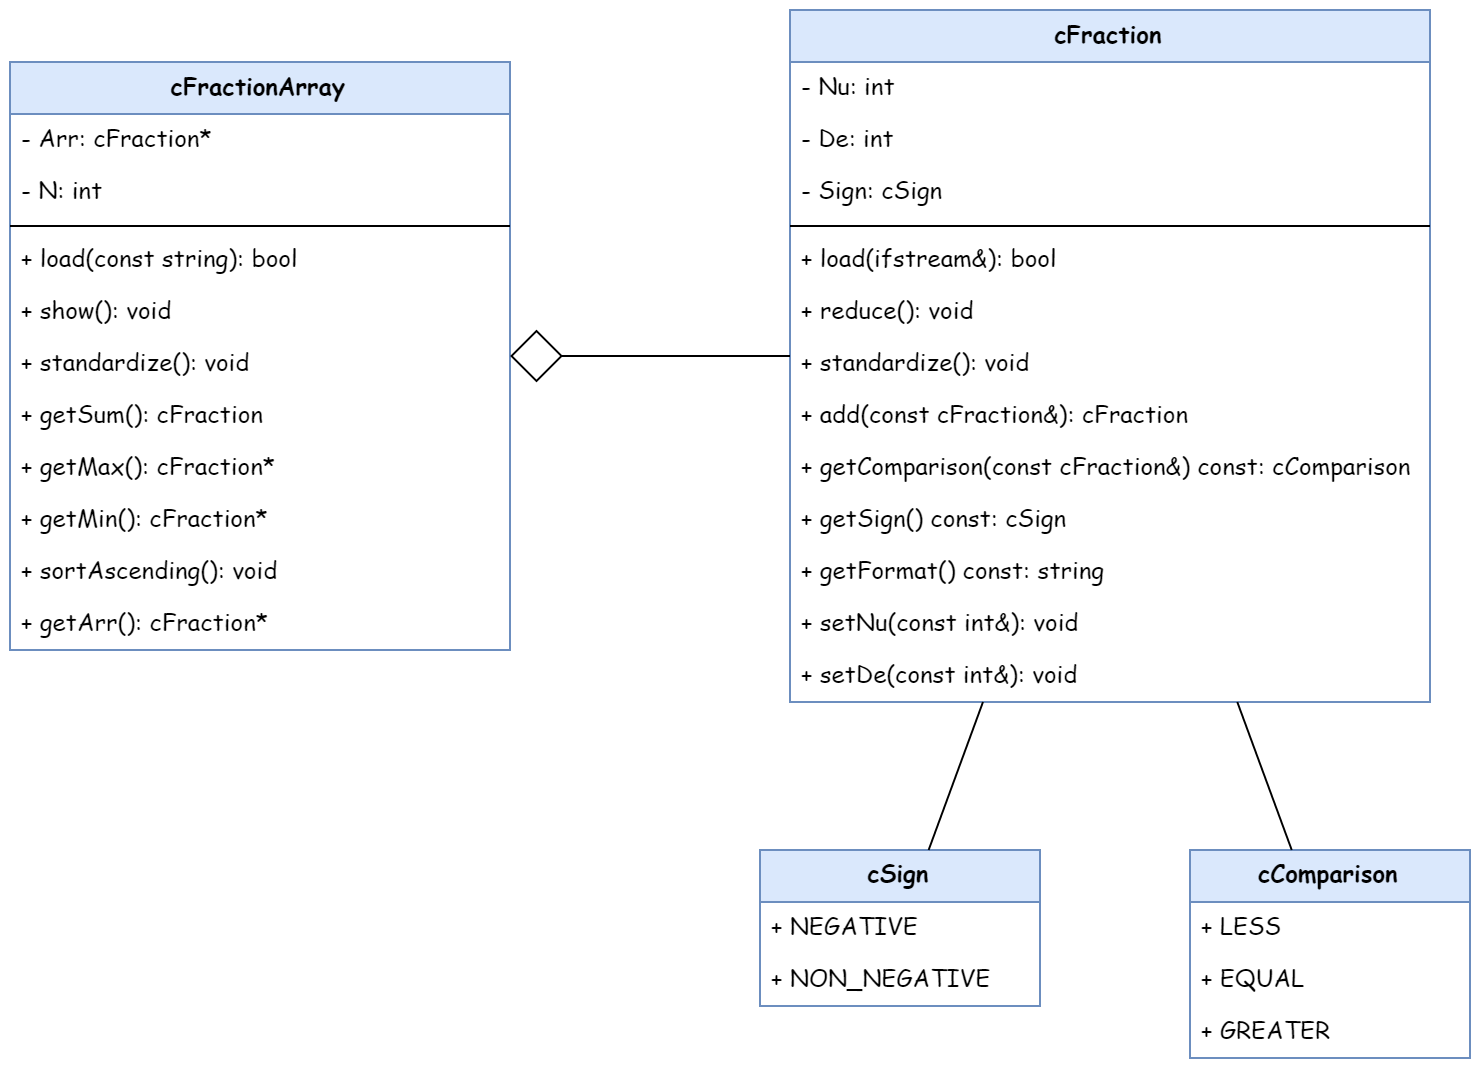

The diagram above was exported from draw.io. Its source (the exported page's mxGraphModel, read from the mxfile embedded in the PNG):
<mxGraphModel dx="988" dy="519" grid="1" gridSize="10" guides="1" tooltips="1" connect="1" arrows="1" fold="1" page="1" pageScale="1" pageWidth="850" pageHeight="1100" math="0" shadow="0">
  <root>
    <mxCell id="0" />
    <mxCell id="1" parent="0" />
    <mxCell id="iGoyveWVPmbJNgr-DPF--1" value="cFractionArray" style="swimlane;fontStyle=1;align=center;verticalAlign=top;childLayout=stackLayout;horizontal=1;startSize=26;horizontalStack=0;resizeParent=1;resizeParentMax=0;resizeLast=0;collapsible=1;marginBottom=0;fontFamily=Comic Sans MS;labelBackgroundColor=none;labelBorderColor=none;spacingTop=-1;fillColor=#dae8fc;strokeColor=#6c8ebf;" vertex="1" parent="1">
      <mxGeometry x="50" y="67" width="250" height="294" as="geometry">
        <mxRectangle x="70" y="88" width="120" height="26" as="alternateBounds" />
      </mxGeometry>
    </mxCell>
    <mxCell id="iGoyveWVPmbJNgr-DPF--2" value="- Arr: cFraction*" style="text;strokeColor=none;fillColor=none;align=left;verticalAlign=top;spacingLeft=4;spacingRight=4;overflow=hidden;rotatable=0;points=[[0,0.5],[1,0.5]];portConstraint=eastwest;fontFamily=Comic Sans MS;fontColor=#000000;labelBackgroundColor=none;labelBorderColor=none;spacingTop=-1;" vertex="1" parent="iGoyveWVPmbJNgr-DPF--1">
      <mxGeometry y="26" width="250" height="26" as="geometry" />
    </mxCell>
    <mxCell id="iGoyveWVPmbJNgr-DPF--4" value="- N: int" style="text;strokeColor=none;fillColor=none;align=left;verticalAlign=top;spacingLeft=4;spacingRight=4;overflow=hidden;rotatable=0;points=[[0,0.5],[1,0.5]];portConstraint=eastwest;fontFamily=Comic Sans MS;fontColor=#000000;labelBackgroundColor=none;labelBorderColor=none;spacingTop=-1;" vertex="1" parent="iGoyveWVPmbJNgr-DPF--1">
      <mxGeometry y="52" width="250" height="26" as="geometry" />
    </mxCell>
    <mxCell id="iGoyveWVPmbJNgr-DPF--3" value="" style="line;strokeWidth=1;fillColor=none;align=left;verticalAlign=middle;spacingTop=-1;spacingLeft=3;spacingRight=3;rotatable=0;labelPosition=right;points=[];portConstraint=eastwest;fontFamily=Comic Sans MS;fontColor=#000000;labelBackgroundColor=none;labelBorderColor=none;" vertex="1" parent="iGoyveWVPmbJNgr-DPF--1">
      <mxGeometry y="78" width="250" height="8" as="geometry" />
    </mxCell>
    <mxCell id="iGoyveWVPmbJNgr-DPF--18" value="+ load(const string): bool" style="text;strokeColor=none;fillColor=none;align=left;verticalAlign=top;spacingLeft=4;spacingRight=4;overflow=hidden;rotatable=0;points=[[0,0.5],[1,0.5]];portConstraint=eastwest;fontFamily=Comic Sans MS;fontColor=#000000;labelBackgroundColor=none;labelBorderColor=none;spacingTop=-1;" vertex="1" parent="iGoyveWVPmbJNgr-DPF--1">
      <mxGeometry y="86" width="250" height="26" as="geometry" />
    </mxCell>
    <mxCell id="iGoyveWVPmbJNgr-DPF--19" value="+ show(): void" style="text;strokeColor=none;fillColor=none;align=left;verticalAlign=top;spacingLeft=4;spacingRight=4;overflow=hidden;rotatable=0;points=[[0,0.5],[1,0.5]];portConstraint=eastwest;fontFamily=Comic Sans MS;fontColor=#000000;labelBackgroundColor=none;labelBorderColor=none;spacingTop=-1;" vertex="1" parent="iGoyveWVPmbJNgr-DPF--1">
      <mxGeometry y="112" width="250" height="26" as="geometry" />
    </mxCell>
    <mxCell id="iGoyveWVPmbJNgr-DPF--20" value="+ standardize(): void" style="text;strokeColor=none;fillColor=none;align=left;verticalAlign=top;spacingLeft=4;spacingRight=4;overflow=hidden;rotatable=0;points=[[0,0.5],[1,0.5]];portConstraint=eastwest;fontFamily=Comic Sans MS;fontColor=#000000;labelBackgroundColor=none;labelBorderColor=none;spacingTop=-1;" vertex="1" parent="iGoyveWVPmbJNgr-DPF--1">
      <mxGeometry y="138" width="250" height="26" as="geometry" />
    </mxCell>
    <mxCell id="iGoyveWVPmbJNgr-DPF--21" value="+ getSum(): cFraction" style="text;strokeColor=none;fillColor=none;align=left;verticalAlign=top;spacingLeft=4;spacingRight=4;overflow=hidden;rotatable=0;points=[[0,0.5],[1,0.5]];portConstraint=eastwest;fontFamily=Comic Sans MS;fontColor=#000000;labelBackgroundColor=none;labelBorderColor=none;spacingTop=-1;" vertex="1" parent="iGoyveWVPmbJNgr-DPF--1">
      <mxGeometry y="164" width="250" height="26" as="geometry" />
    </mxCell>
    <mxCell id="iGoyveWVPmbJNgr-DPF--22" value="+ getMax(): cFraction*" style="text;strokeColor=none;fillColor=none;align=left;verticalAlign=top;spacingLeft=4;spacingRight=4;overflow=hidden;rotatable=0;points=[[0,0.5],[1,0.5]];portConstraint=eastwest;fontFamily=Comic Sans MS;fontColor=#000000;labelBackgroundColor=none;labelBorderColor=none;spacingTop=-1;" vertex="1" parent="iGoyveWVPmbJNgr-DPF--1">
      <mxGeometry y="190" width="250" height="26" as="geometry" />
    </mxCell>
    <mxCell id="iGoyveWVPmbJNgr-DPF--26" value="+ getMin(): cFraction*" style="text;strokeColor=none;fillColor=none;align=left;verticalAlign=top;spacingLeft=4;spacingRight=4;overflow=hidden;rotatable=0;points=[[0,0.5],[1,0.5]];portConstraint=eastwest;fontFamily=Comic Sans MS;fontColor=#000000;labelBackgroundColor=none;labelBorderColor=none;spacingTop=-1;" vertex="1" parent="iGoyveWVPmbJNgr-DPF--1">
      <mxGeometry y="216" width="250" height="26" as="geometry" />
    </mxCell>
    <mxCell id="iGoyveWVPmbJNgr-DPF--27" value="+ sortAscending(): void" style="text;strokeColor=none;fillColor=none;align=left;verticalAlign=top;spacingLeft=4;spacingRight=4;overflow=hidden;rotatable=0;points=[[0,0.5],[1,0.5]];portConstraint=eastwest;fontFamily=Comic Sans MS;fontColor=#000000;labelBackgroundColor=none;labelBorderColor=none;spacingTop=-1;" vertex="1" parent="iGoyveWVPmbJNgr-DPF--1">
      <mxGeometry y="242" width="250" height="26" as="geometry" />
    </mxCell>
    <mxCell id="iGoyveWVPmbJNgr-DPF--28" value="+ getArr(): cFraction*" style="text;strokeColor=none;fillColor=none;align=left;verticalAlign=top;spacingLeft=4;spacingRight=4;overflow=hidden;rotatable=0;points=[[0,0.5],[1,0.5]];portConstraint=eastwest;fontFamily=Comic Sans MS;fontColor=#000000;labelBackgroundColor=none;labelBorderColor=none;spacingTop=-1;" vertex="1" parent="iGoyveWVPmbJNgr-DPF--1">
      <mxGeometry y="268" width="250" height="26" as="geometry" />
    </mxCell>
    <mxCell id="iGoyveWVPmbJNgr-DPF--5" value="cFraction&#10;" style="swimlane;fontStyle=1;align=center;verticalAlign=top;childLayout=stackLayout;horizontal=1;startSize=26;horizontalStack=0;resizeParent=1;resizeParentMax=0;resizeLast=0;collapsible=1;marginBottom=0;fontFamily=Comic Sans MS;labelBackgroundColor=none;labelBorderColor=none;spacingTop=-1;fillColor=#dae8fc;strokeColor=#6c8ebf;" vertex="1" parent="1">
      <mxGeometry x="440" y="41" width="320" height="346" as="geometry">
        <mxRectangle x="440" y="41" width="90" height="26" as="alternateBounds" />
      </mxGeometry>
    </mxCell>
    <mxCell id="iGoyveWVPmbJNgr-DPF--6" value="- Nu: int" style="text;strokeColor=none;fillColor=none;align=left;verticalAlign=top;spacingLeft=4;spacingRight=4;overflow=hidden;rotatable=0;points=[[0,0.5],[1,0.5]];portConstraint=eastwest;fontFamily=Comic Sans MS;fontColor=#000000;labelBackgroundColor=none;labelBorderColor=none;spacingTop=-1;" vertex="1" parent="iGoyveWVPmbJNgr-DPF--5">
      <mxGeometry y="26" width="320" height="26" as="geometry" />
    </mxCell>
    <mxCell id="iGoyveWVPmbJNgr-DPF--8" value="- De: int" style="text;strokeColor=none;fillColor=none;align=left;verticalAlign=top;spacingLeft=4;spacingRight=4;overflow=hidden;rotatable=0;points=[[0,0.5],[1,0.5]];portConstraint=eastwest;fontFamily=Comic Sans MS;fontColor=#000000;labelBackgroundColor=none;labelBorderColor=none;spacingTop=-1;" vertex="1" parent="iGoyveWVPmbJNgr-DPF--5">
      <mxGeometry y="52" width="320" height="26" as="geometry" />
    </mxCell>
    <mxCell id="iGoyveWVPmbJNgr-DPF--29" value="- Sign: cSign" style="text;strokeColor=none;fillColor=none;align=left;verticalAlign=top;spacingLeft=4;spacingRight=4;overflow=hidden;rotatable=0;points=[[0,0.5],[1,0.5]];portConstraint=eastwest;fontFamily=Comic Sans MS;fontColor=#000000;labelBackgroundColor=none;labelBorderColor=none;spacingTop=-1;" vertex="1" parent="iGoyveWVPmbJNgr-DPF--5">
      <mxGeometry y="78" width="320" height="26" as="geometry" />
    </mxCell>
    <mxCell id="iGoyveWVPmbJNgr-DPF--7" value="" style="line;strokeWidth=1;fillColor=none;align=left;verticalAlign=middle;spacingTop=-1;spacingLeft=3;spacingRight=3;rotatable=0;labelPosition=right;points=[];portConstraint=eastwest;fontFamily=Comic Sans MS;fontColor=#000000;labelBackgroundColor=none;labelBorderColor=none;" vertex="1" parent="iGoyveWVPmbJNgr-DPF--5">
      <mxGeometry y="104" width="320" height="8" as="geometry" />
    </mxCell>
    <mxCell id="iGoyveWVPmbJNgr-DPF--30" value="+ load(ifstream&amp;): bool" style="text;strokeColor=none;fillColor=none;align=left;verticalAlign=top;spacingLeft=4;spacingRight=4;overflow=hidden;rotatable=0;points=[[0,0.5],[1,0.5]];portConstraint=eastwest;fontFamily=Comic Sans MS;fontColor=#000000;labelBackgroundColor=none;labelBorderColor=none;spacingTop=-1;" vertex="1" parent="iGoyveWVPmbJNgr-DPF--5">
      <mxGeometry y="112" width="320" height="26" as="geometry" />
    </mxCell>
    <mxCell id="iGoyveWVPmbJNgr-DPF--31" value="+ reduce(): void" style="text;strokeColor=none;fillColor=none;align=left;verticalAlign=top;spacingLeft=4;spacingRight=4;overflow=hidden;rotatable=0;points=[[0,0.5],[1,0.5]];portConstraint=eastwest;fontFamily=Comic Sans MS;fontColor=#000000;labelBackgroundColor=none;labelBorderColor=none;spacingTop=-1;" vertex="1" parent="iGoyveWVPmbJNgr-DPF--5">
      <mxGeometry y="138" width="320" height="26" as="geometry" />
    </mxCell>
    <mxCell id="iGoyveWVPmbJNgr-DPF--32" value="+ standardize(): void" style="text;strokeColor=none;fillColor=none;align=left;verticalAlign=top;spacingLeft=4;spacingRight=4;overflow=hidden;rotatable=0;points=[[0,0.5],[1,0.5]];portConstraint=eastwest;fontFamily=Comic Sans MS;fontColor=#000000;labelBackgroundColor=none;labelBorderColor=none;spacingTop=-1;" vertex="1" parent="iGoyveWVPmbJNgr-DPF--5">
      <mxGeometry y="164" width="320" height="26" as="geometry" />
    </mxCell>
    <mxCell id="iGoyveWVPmbJNgr-DPF--33" value="+ add(const cFraction&amp;): cFraction" style="text;strokeColor=none;fillColor=none;align=left;verticalAlign=top;spacingLeft=4;spacingRight=4;overflow=hidden;rotatable=0;points=[[0,0.5],[1,0.5]];portConstraint=eastwest;fontFamily=Comic Sans MS;fontColor=#000000;labelBackgroundColor=none;labelBorderColor=none;spacingTop=-1;" vertex="1" parent="iGoyveWVPmbJNgr-DPF--5">
      <mxGeometry y="190" width="320" height="26" as="geometry" />
    </mxCell>
    <mxCell id="iGoyveWVPmbJNgr-DPF--34" value="+ getComparison(const cFraction&amp;) const: cComparison" style="text;strokeColor=none;fillColor=none;align=left;verticalAlign=top;spacingLeft=4;spacingRight=4;overflow=hidden;rotatable=0;points=[[0,0.5],[1,0.5]];portConstraint=eastwest;fontFamily=Comic Sans MS;fontColor=#000000;labelBackgroundColor=none;labelBorderColor=none;spacingTop=-1;" vertex="1" parent="iGoyveWVPmbJNgr-DPF--5">
      <mxGeometry y="216" width="320" height="26" as="geometry" />
    </mxCell>
    <mxCell id="iGoyveWVPmbJNgr-DPF--35" value="+ getSign() const: cSign" style="text;strokeColor=none;fillColor=none;align=left;verticalAlign=top;spacingLeft=4;spacingRight=4;overflow=hidden;rotatable=0;points=[[0,0.5],[1,0.5]];portConstraint=eastwest;fontFamily=Comic Sans MS;fontColor=#000000;labelBackgroundColor=none;labelBorderColor=none;spacingTop=-1;" vertex="1" parent="iGoyveWVPmbJNgr-DPF--5">
      <mxGeometry y="242" width="320" height="26" as="geometry" />
    </mxCell>
    <mxCell id="iGoyveWVPmbJNgr-DPF--36" value="+ getFormat() const: string" style="text;strokeColor=none;fillColor=none;align=left;verticalAlign=top;spacingLeft=4;spacingRight=4;overflow=hidden;rotatable=0;points=[[0,0.5],[1,0.5]];portConstraint=eastwest;fontFamily=Comic Sans MS;fontColor=#000000;labelBackgroundColor=none;labelBorderColor=none;spacingTop=-1;" vertex="1" parent="iGoyveWVPmbJNgr-DPF--5">
      <mxGeometry y="268" width="320" height="26" as="geometry" />
    </mxCell>
    <mxCell id="iGoyveWVPmbJNgr-DPF--37" value="+ setNu(const int&amp;): void" style="text;strokeColor=none;fillColor=none;align=left;verticalAlign=top;spacingLeft=4;spacingRight=4;overflow=hidden;rotatable=0;points=[[0,0.5],[1,0.5]];portConstraint=eastwest;fontFamily=Comic Sans MS;fontColor=#000000;labelBackgroundColor=none;labelBorderColor=none;spacingTop=-1;" vertex="1" parent="iGoyveWVPmbJNgr-DPF--5">
      <mxGeometry y="294" width="320" height="26" as="geometry" />
    </mxCell>
    <mxCell id="iGoyveWVPmbJNgr-DPF--38" value="+ setDe(const int&amp;): void" style="text;strokeColor=none;fillColor=none;align=left;verticalAlign=top;spacingLeft=4;spacingRight=4;overflow=hidden;rotatable=0;points=[[0,0.5],[1,0.5]];portConstraint=eastwest;fontFamily=Comic Sans MS;fontColor=#000000;labelBackgroundColor=none;labelBorderColor=none;spacingTop=-1;" vertex="1" parent="iGoyveWVPmbJNgr-DPF--5">
      <mxGeometry y="320" width="320" height="26" as="geometry" />
    </mxCell>
    <mxCell id="iGoyveWVPmbJNgr-DPF--9" value="cComparison" style="swimlane;fontStyle=1;childLayout=stackLayout;horizontal=1;startSize=26;fillColor=#dae8fc;horizontalStack=0;resizeParent=1;resizeParentMax=0;resizeLast=0;collapsible=1;marginBottom=0;fontFamily=Comic Sans MS;labelBackgroundColor=none;labelBorderColor=none;spacingTop=-1;strokeColor=#6c8ebf;" vertex="1" parent="1">
      <mxGeometry x="640" y="461" width="140" height="104" as="geometry" />
    </mxCell>
    <mxCell id="iGoyveWVPmbJNgr-DPF--10" value="+ LESS" style="text;strokeColor=none;fillColor=none;align=left;verticalAlign=top;spacingLeft=4;spacingRight=4;overflow=hidden;rotatable=0;points=[[0,0.5],[1,0.5]];portConstraint=eastwest;fontFamily=Comic Sans MS;fontColor=#000000;labelBackgroundColor=none;labelBorderColor=none;spacingTop=-1;" vertex="1" parent="iGoyveWVPmbJNgr-DPF--9">
      <mxGeometry y="26" width="140" height="26" as="geometry" />
    </mxCell>
    <mxCell id="iGoyveWVPmbJNgr-DPF--11" value="+ EQUAL" style="text;strokeColor=none;fillColor=none;align=left;verticalAlign=top;spacingLeft=4;spacingRight=4;overflow=hidden;rotatable=0;points=[[0,0.5],[1,0.5]];portConstraint=eastwest;fontFamily=Comic Sans MS;fontColor=#000000;labelBackgroundColor=none;labelBorderColor=none;spacingTop=-1;" vertex="1" parent="iGoyveWVPmbJNgr-DPF--9">
      <mxGeometry y="52" width="140" height="26" as="geometry" />
    </mxCell>
    <mxCell id="iGoyveWVPmbJNgr-DPF--12" value="+ GREATER&#10;" style="text;strokeColor=none;fillColor=none;align=left;verticalAlign=top;spacingLeft=4;spacingRight=4;overflow=hidden;rotatable=0;points=[[0,0.5],[1,0.5]];portConstraint=eastwest;fontFamily=Comic Sans MS;fontColor=#000000;labelBackgroundColor=none;labelBorderColor=none;spacingTop=-1;" vertex="1" parent="iGoyveWVPmbJNgr-DPF--9">
      <mxGeometry y="78" width="140" height="26" as="geometry" />
    </mxCell>
    <mxCell id="iGoyveWVPmbJNgr-DPF--13" value="cSign" style="swimlane;fontStyle=1;childLayout=stackLayout;horizontal=1;startSize=26;fillColor=#dae8fc;horizontalStack=0;resizeParent=1;resizeParentMax=0;resizeLast=0;collapsible=1;marginBottom=0;fontFamily=Comic Sans MS;labelBackgroundColor=none;labelBorderColor=none;spacingTop=-1;strokeColor=#6c8ebf;" vertex="1" parent="1">
      <mxGeometry x="425" y="461" width="140" height="78" as="geometry" />
    </mxCell>
    <mxCell id="iGoyveWVPmbJNgr-DPF--14" value="+ NEGATIVE" style="text;strokeColor=none;fillColor=none;align=left;verticalAlign=top;spacingLeft=4;spacingRight=4;overflow=hidden;rotatable=0;points=[[0,0.5],[1,0.5]];portConstraint=eastwest;fontFamily=Comic Sans MS;fontColor=#000000;labelBackgroundColor=none;labelBorderColor=none;spacingTop=-1;" vertex="1" parent="iGoyveWVPmbJNgr-DPF--13">
      <mxGeometry y="26" width="140" height="26" as="geometry" />
    </mxCell>
    <mxCell id="iGoyveWVPmbJNgr-DPF--15" value="+ NON_NEGATIVE" style="text;strokeColor=none;fillColor=none;align=left;verticalAlign=top;spacingLeft=4;spacingRight=4;overflow=hidden;rotatable=0;points=[[0,0.5],[1,0.5]];portConstraint=eastwest;fontFamily=Comic Sans MS;fontColor=#000000;labelBackgroundColor=none;labelBorderColor=none;spacingTop=-1;" vertex="1" parent="iGoyveWVPmbJNgr-DPF--13">
      <mxGeometry y="52" width="140" height="26" as="geometry" />
    </mxCell>
    <mxCell id="iGoyveWVPmbJNgr-DPF--48" value="" style="endArrow=diamond;endFill=0;endSize=24;html=1;labelBackgroundColor=none;fontFamily=Comic Sans MS;fontColor=#000000;" edge="1" parent="1" source="iGoyveWVPmbJNgr-DPF--5" target="iGoyveWVPmbJNgr-DPF--1">
      <mxGeometry width="160" relative="1" as="geometry">
        <mxPoint x="320" y="218" as="sourcePoint" />
        <mxPoint x="370" y="110" as="targetPoint" />
      </mxGeometry>
    </mxCell>
    <mxCell id="iGoyveWVPmbJNgr-DPF--49" value="" style="endArrow=none;endFill=0;endSize=24;html=1;labelBackgroundColor=none;fontFamily=Comic Sans MS;fontColor=#000000;" edge="1" parent="1" source="iGoyveWVPmbJNgr-DPF--9" target="iGoyveWVPmbJNgr-DPF--5">
      <mxGeometry width="160" relative="1" as="geometry">
        <mxPoint x="735" y="420" as="sourcePoint" />
        <mxPoint x="595" y="420" as="targetPoint" />
      </mxGeometry>
    </mxCell>
    <mxCell id="iGoyveWVPmbJNgr-DPF--50" value="" style="endArrow=none;endFill=0;endSize=24;html=1;labelBackgroundColor=none;fontFamily=Comic Sans MS;fontColor=#000000;" edge="1" parent="1" source="iGoyveWVPmbJNgr-DPF--13" target="iGoyveWVPmbJNgr-DPF--5">
      <mxGeometry width="160" relative="1" as="geometry">
        <mxPoint x="565" y="423.5" as="sourcePoint" />
        <mxPoint x="425" y="423.5" as="targetPoint" />
      </mxGeometry>
    </mxCell>
  </root>
</mxGraphModel>